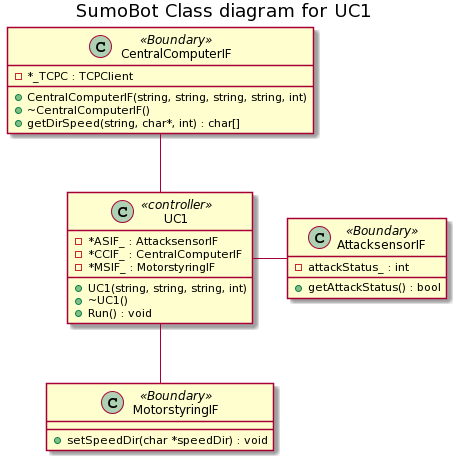

The diagram above was rendered by PlantUML. Its source (embedded in the PNG):
@startuml
title SumoBot Class diagram for UC1


class UC1 <<controller>>{
    -*ASIF_ : AttacksensorIF
    -*CCIF_ : CentralComputerIF
    -*MSIF_ : MotorstyringIF
    +UC1(string, string, string, int)
    +~UC1()
    +Run() : void
}

class AttacksensorIF<<Boundary>>{
    -attackStatus_ : int
    +getAttackStatus() : bool 
}

class MotorstyringIF <<Boundary>>{
    +setSpeedDir(char *speedDir) : void
}
class CentralComputerIF <<Boundary>>{
    -*_TCPC : TCPClient
    +CentralComputerIF(string, string, string, string, int)
    +~CentralComputerIF()
    +getDirSpeed(string, char*, int) : char[]
}

CentralComputerIF -- UC1
UC1 -- MotorstyringIF
UC1 - AttacksensorIF
@enduml